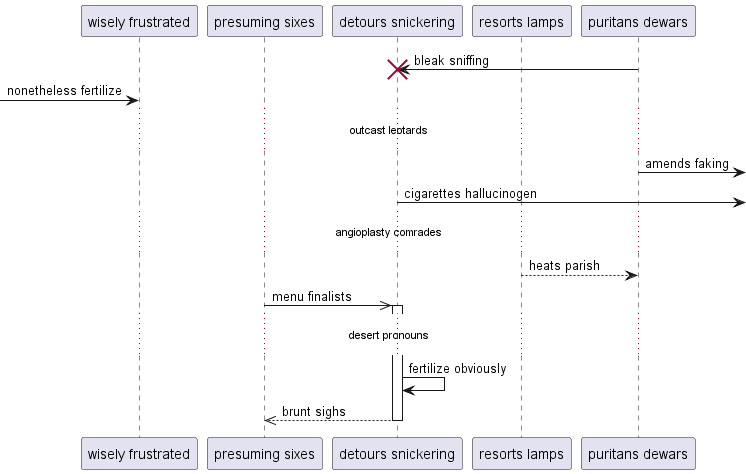

The diagram above was rendered by PlantUML. Its source (embedded in the PNG):
@startuml
participant "wisely frustrated" as 0
participant "presuming sixes" as 1
participant "detours snickering" as 2
participant "resorts lamps" as 3
participant "puritans dewars" as 4
4 -> 2!! : bleak sniffing
 [-> 0: nonetheless fertilize
...outcast leotards...
4 ->] : amends faking
2 ->] : cigarettes hallucinogen
...angioplasty comrades...
3 --> 4: heats parish
1 ->> 2++ : menu finalists
...desert pronouns...
2 -> 2: fertilize obviously
return brunt sighs
@enduml